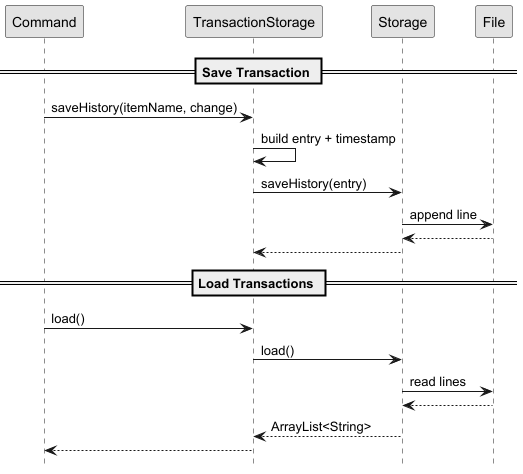

The diagram above was rendered by PlantUML. Its source (embedded in the PNG):
@startuml
'https://plantuml.com/sequence-diagram

skinparam monochrome true
skinparam shadowing false
hide footbox

participant Command
participant TransactionStorage
participant Storage
participant File

== Save Transaction ==

Command -> TransactionStorage: saveHistory(itemName, change)
TransactionStorage -> TransactionStorage: build entry + timestamp
TransactionStorage -> Storage: saveHistory(entry)
Storage -> File: append line
File --> Storage
Storage --> TransactionStorage

== Load Transactions ==

Command -> TransactionStorage: load()
TransactionStorage -> Storage: load()
Storage -> File: read lines
File --> Storage
Storage --> TransactionStorage: ArrayList<String>
TransactionStorage --> Command

@enduml